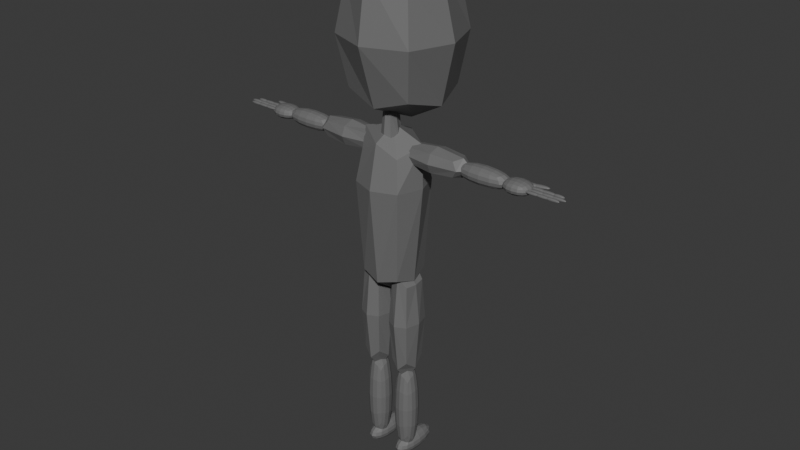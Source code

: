 # Source: Emil_Beck.blend  (saved by Blender 4.2.66; exported with 4.5.12 LTS)
import bpy
from mathutils import Matrix  # noqa: F401  (used for matrix-valued properties, if any)

bpy.ops.wm.read_factory_settings(use_empty=True)
scene = bpy.context.scene
scene.name = 'Scene'

# ---- collections
col_collection = bpy.data.collections.new('Collection'); scene.collection.children.link(col_collection)

# ---- materials (node trees are filled in below, after node groups)
mat_material = bpy.data.materials.new('Material')
mat_material.alpha_threshold = 0.0
mat_material.use_transparent_shadow = False
mat_material.roughness = 0.5
mat_material.line_color = (0.0, 0.0, 0.0, 1.0)

# ---- material node trees
mat_material.use_nodes = True; mat_material.node_tree.nodes.clear()
_N = mat_material.node_tree.nodes; _L = mat_material.node_tree.links
n0 = _N.new('ShaderNodeOutputMaterial'); n0.name = 'Material Output'; n0.location = (300, 300)
n1 = _N.new('ShaderNodeBsdfPrincipled'); n1.name = 'Principled BSDF'; n1.location = (10, 300)
n1.inputs[0].default_value = (0.1642, 0.1642, 0.1642, 1.0)
n1.inputs[3].default_value = 1.45
_L.new(n1.outputs[0], n0.inputs[0])
n0.is_active_output = True

# ---- world
world_world = bpy.data.worlds.new('World'); scene.world = world_world
world_world.use_nodes = True; world_world.node_tree.nodes.clear()
_N = world_world.node_tree.nodes; _L = world_world.node_tree.links
n0 = _N.new('ShaderNodeOutputWorld'); n0.name = 'World Output'; n0.location = (300, 300)
n1 = _N.new('ShaderNodeBackground'); n1.name = 'Background'; n1.location = (10, 300)
n1.inputs[0].default_value = (0.05088, 0.05088, 0.05088, 1.0)
_L.new(n1.outputs[0], n0.inputs[0])
n0.is_active_output = True
world_world.color = (0.05088, 0.05088, 0.05088)
world_world.sun_shadow_jitter_overblur = 0.0

# ---- meshes
me_cube = bpy.data.meshes.new('Cube')
me_cube.from_pydata([(-0.2707, -0.2726, -0.3981), (-0.2707, -0.2794, 0.3981), (-0.2707, 0.2863, -0.3981), (-0.2707, 0.2794, 0.3981), (0.2707, -0.2726, -0.3981), (0.2707, -0.2794, 0.3981), (0.2707, 0.2863, -0.3981), (0.2707, 0.2794, 0.3981), (-0.33, 0.02531, -0.4853), (-0.33, -0.3407, 0.0), (-0.33, 1.397e-09, 0.4853), (-0.33, 0.3407, 9.313e-10), (3.26e-09, 0.3638, -0.4853), (-4.657e-10, 0.3407, 0.4853), (0.33, 0.3407, 9.313e-10), (0.33, 0.02531, -0.4853), (0.33, -6.519e-09, 0.4853), (0.33, -0.3407, 9.313e-10), (-1.397e-09, -0.3175, -0.4853), (-1.397e-09, -0.3919, 0.4853), (-0.4545, 6.519e-09, 7.451e-09), (-9.779e-09, 0.4035, 7.451e-09), (0.4545, 9.313e-10, 7.451e-09), (9.779e-09, -0.4692, 7.451e-09), (-2.328e-09, 0.09861, -0.6684), (-8.848e-09, 9.313e-10, 0.5647)], [], [(0, 9, 20, 8), (9, 1, 10, 20), (20, 10, 3, 11), (8, 20, 11, 2), (2, 11, 21, 12), (11, 3, 13, 21), (21, 13, 7, 14), (12, 21, 14, 6), (6, 14, 22, 15), (14, 7, 16, 22), (22, 16, 5, 17), (15, 22, 17, 4), (4, 17, 23, 18), (17, 5, 19, 23), (23, 19, 1, 9), (18, 23, 9, 0), (2, 12, 24, 8), (12, 6, 15, 24), (24, 15, 4, 18), (8, 24, 18, 0), (7, 13, 25, 16), (13, 3, 10, 25), (25, 10, 1, 19), (16, 25, 19, 5)])
_uv = me_cube.uv_layers.new(name='UVMap')
_uv.uv.foreach_set('vector', [0.375, 0.0, 0.5, 0.0, 0.5, 0.125, 0.375, 0.125, 0.5, 0.0, 0.625, 0.0, 0.625, 0.125, 0.5, 0.125, 0.5, 0.125, 0.625, 0.125, 0.625, 0.25, 0.5, 0.25, 0.375, 0.125, 0.5, 0.125, 0.5, 0.25, 0.375, 0.25, 0.375, 0.25, 0.5, 0.25, 0.5, 0.375, 0.375, 0.375, 0.5, 0.25, 0.625, 0.25, 0.625, 0.375, 0.5, 0.375, 0.5, 0.375, 0.625, 0.375, 0.625, 0.5, 0.5, 0.5, 0.375, 0.375, 0.5, 0.375, 0.5, 0.5, 0.375, 0.5, 0.375, 0.5, 0.5, 0.5, 0.5, 0.625, 0.375, 0.625, 0.5, 0.5, 0.625, 0.5, 0.625, 0.625, 0.5, 0.625, 0.5, 0.625, 0.625, 0.625, 0.625, 0.75, 0.5, 0.75, 0.375, 0.625, 0.5, 0.625, 0.5, 0.75, 0.375, 0.75, 0.375, 0.75, 0.5, 0.75, 0.5, 0.875, 0.375, 0.875, 0.5, 0.75, 0.625, 0.75, 0.625, 0.875, 0.5, 0.875, 0.5, 0.875, 0.625, 0.875, 0.625, 1.0, 0.5, 1.0, 0.375, 0.875, 0.5, 0.875, 0.5, 1.0, 0.375, 1.0, 0.125, 0.5, 0.25, 0.5, 0.25, 0.625, 0.125, 0.625, 0.25, 0.5, 0.375, 0.5, 0.375, 0.625, 0.25, 0.625, 0.25, 0.625, 0.375, 0.625, 0.375, 0.75, 0.25, 0.75, 0.125, 0.625, 0.25, 0.625, 0.25, 0.75, 0.125, 0.75, 0.625, 0.5, 0.75, 0.5, 0.75, 0.625, 0.625, 0.625, 0.75, 0.5, 0.875, 0.5, 0.875, 0.625, 0.75, 0.625, 0.75, 0.625, 0.875, 0.625, 0.875, 0.75, 0.75, 0.75, 0.625, 0.625, 0.75, 0.625, 0.75, 0.75, 0.625, 0.75])
me_cube.materials.append(mat_material)
me_cube.update()
me_cube_005 = bpy.data.meshes.new('Cube.005')
me_cube_005.from_pydata([(0.1611, -0.1618, -0.4251), (0.1611, -0.1618, 0.4573), (0.1611, 0.1618, -0.4251), (0.1453, 0.1618, 0.4573), (-0.1611, -0.1618, -0.4251), (-0.1611, -0.1618, 0.4573), (-0.1611, 0.1618, -0.4251), (-0.1453, 0.1618, 0.4573), (0.1965, -1.164e-09, -0.4663), (0.1965, -0.1973, 0.2341), (0.266, -1.397e-09, 0.5411), (0.1965, 0.1973, 0.2341), (5.355e-09, 0.1973, -0.5089), (6.985e-10, 0.1973, 0.5411), (-0.1965, 0.1973, 0.2341), (-0.1965, 3.027e-09, -0.5089), (-0.266, 3.027e-09, 0.5572), (-0.1965, -0.1973, 0.2341), (-6.286e-09, -0.1973, -0.4663), (-4.657e-10, -0.1973, 0.5411), (0.2706, -6.752e-09, 0.2341), (-1.164e-09, 0.2717, 0.2341), (-0.2706, -6.985e-10, 0.2341), (1.164e-09, -0.2717, 0.2341), (-4.657e-10, 3.027e-09, -0.5877), (4.657e-10, 4.889e-09, 0.628)], [], [(0, 8, 20, 9), (9, 20, 10, 1), (20, 11, 3, 10), (8, 2, 11, 20), (2, 12, 21, 11), (11, 21, 13, 3), (21, 14, 7, 13), (12, 6, 14, 21), (6, 15, 22, 14), (14, 22, 16, 7), (22, 17, 5, 16), (15, 4, 17, 22), (4, 18, 23, 17), (17, 23, 19, 5), (23, 9, 1, 19), (18, 0, 9, 23), (2, 8, 24, 12), (12, 24, 15, 6), (24, 18, 4, 15), (8, 0, 18, 24), (7, 16, 25, 13), (13, 25, 10, 3), (25, 19, 1, 10), (16, 5, 19, 25)])
_uv = me_cube_005.uv_layers.new(name='UVMap')
_uv.uv.foreach_set('vector', [0.375, 0.0, 0.375, 0.125, 0.5, 0.125, 0.5, 0.0, 0.5, 0.0, 0.5, 0.125, 0.625, 0.125, 0.625, 0.0, 0.5, 0.125, 0.5, 0.25, 0.625, 0.25, 0.625, 0.125, 0.375, 0.125, 0.375, 0.25, 0.5, 0.25, 0.5, 0.125, 0.375, 0.25, 0.375, 0.375, 0.5, 0.375, 0.5, 0.25, 0.5, 0.25, 0.5, 0.375, 0.625, 0.375, 0.625, 0.25, 0.5, 0.375, 0.5, 0.5, 0.625, 0.5, 0.625, 0.375, 0.375, 0.375, 0.375, 0.5, 0.5, 0.5, 0.5, 0.375, 0.375, 0.5, 0.375, 0.625, 0.5, 0.625, 0.5, 0.5, 0.5, 0.5, 0.5, 0.625, 0.625, 0.625, 0.625, 0.5, 0.5, 0.625, 0.5, 0.75, 0.625, 0.75, 0.625, 0.625, 0.375, 0.625, 0.375, 0.75, 0.5, 0.75, 0.5, 0.625, 0.375, 0.75, 0.375, 0.875, 0.5, 0.875, 0.5, 0.75, 0.5, 0.75, 0.5, 0.875, 0.625, 0.875, 0.625, 0.75, 0.5, 0.875, 0.5, 1.0, 0.625, 1.0, 0.625, 0.875, 0.375, 0.875, 0.375, 1.0, 0.5, 1.0, 0.5, 0.875, 0.125, 0.5, 0.125, 0.625, 0.25, 0.625, 0.25, 0.5, 0.25, 0.5, 0.25, 0.625, 0.375, 0.625, 0.375, 0.5, 0.25, 0.625, 0.25, 0.75, 0.375, 0.75, 0.375, 0.625, 0.125, 0.625, 0.125, 0.75, 0.25, 0.75, 0.25, 0.625, 0.625, 0.5, 0.625, 0.625, 0.75, 0.625, 0.75, 0.5, 0.75, 0.5, 0.75, 0.625, 0.875, 0.625, 0.875, 0.5, 0.75, 0.625, 0.75, 0.75, 0.875, 0.75, 0.875, 0.625, 0.625, 0.625, 0.625, 0.75, 0.75, 0.75, 0.75, 0.625])
me_cube_005.materials.append(mat_material)
me_cube_005.update()
me_cube_006 = bpy.data.meshes.new('Cube.006')
me_cube_006.from_pydata([(-0.5843, -0.07073, -0.05966), (-0.5843, -0.07073, 0.05982), (-0.5843, 0.07073, -0.05966), (-0.5843, 0.07073, 0.05982), (-0.215, -0.07073, -0.05966), (-0.215, -0.07073, 0.05982), (-0.215, 0.07073, -0.05966), (-0.215, 0.07073, 0.05982), (-0.6247, -2.344e-10, -0.07275), (-0.6247, -0.08623, 8.078e-05), (-0.6247, -9.403e-11, 0.07292), (-0.6247, 0.08623, 8.078e-05), (-0.3996, 0.08623, -0.07275), (-0.3996, 0.08623, 0.07292), (-0.1823, 0.08623, 8.078e-05), (-0.1872, -5.152e-10, -0.07275), (-0.1872, -5.152e-10, 0.07292), (-0.1823, -0.08623, 8.078e-05), (-0.3996, -0.08623, -0.07275), (-0.3996, -0.08623, 0.07292), (-0.7096, -7.959e-10, 8.078e-05), (-0.3996, 0.1188, 8.078e-05), (-0.1822, 1.169e-09, 8.078e-05), (-0.3996, -0.1188, 8.078e-05), (-0.3996, 1.731e-09, -0.1002), (-0.3996, 3.416e-09, 0.1004)], [], [(0, 9, 20, 8), (9, 1, 10, 20), (20, 10, 3, 11), (8, 20, 11, 2), (2, 11, 21, 12), (11, 3, 13, 21), (21, 13, 7, 14), (12, 21, 14, 6), (6, 14, 22, 15), (14, 7, 16, 22), (22, 16, 5, 17), (15, 22, 17, 4), (4, 17, 23, 18), (17, 5, 19, 23), (23, 19, 1, 9), (18, 23, 9, 0), (2, 12, 24, 8), (12, 6, 15, 24), (24, 15, 4, 18), (8, 24, 18, 0), (7, 13, 25, 16), (13, 3, 10, 25), (25, 10, 1, 19), (16, 25, 19, 5)])
_uv = me_cube_006.uv_layers.new(name='UVMap')
_uv.uv.foreach_set('vector', [0.375, 0.0, 0.5, 0.0, 0.5, 0.125, 0.375, 0.125, 0.5, 0.0, 0.625, 0.0, 0.625, 0.125, 0.5, 0.125, 0.5, 0.125, 0.625, 0.125, 0.625, 0.25, 0.5, 0.25, 0.375, 0.125, 0.5, 0.125, 0.5, 0.25, 0.375, 0.25, 0.375, 0.25, 0.5, 0.25, 0.5, 0.375, 0.375, 0.375, 0.5, 0.25, 0.625, 0.25, 0.625, 0.375, 0.5, 0.375, 0.5, 0.375, 0.625, 0.375, 0.625, 0.5, 0.5, 0.5, 0.375, 0.375, 0.5, 0.375, 0.5, 0.5, 0.375, 0.5, 0.375, 0.5, 0.5, 0.5, 0.5, 0.625, 0.375, 0.625, 0.5, 0.5, 0.625, 0.5, 0.625, 0.625, 0.5, 0.625, 0.5, 0.625, 0.625, 0.625, 0.625, 0.75, 0.5, 0.75, 0.375, 0.625, 0.5, 0.625, 0.5, 0.75, 0.375, 0.75, 0.375, 0.75, 0.5, 0.75, 0.5, 0.875, 0.375, 0.875, 0.5, 0.75, 0.625, 0.75, 0.625, 0.875, 0.5, 0.875, 0.5, 0.875, 0.625, 0.875, 0.625, 1.0, 0.5, 1.0, 0.375, 0.875, 0.5, 0.875, 0.5, 1.0, 0.375, 1.0, 0.125, 0.5, 0.25, 0.5, 0.25, 0.625, 0.125, 0.625, 0.25, 0.5, 0.375, 0.5, 0.375, 0.625, 0.25, 0.625, 0.25, 0.625, 0.375, 0.625, 0.375, 0.75, 0.25, 0.75, 0.125, 0.625, 0.25, 0.625, 0.25, 0.75, 0.125, 0.75, 0.625, 0.5, 0.75, 0.5, 0.75, 0.625, 0.625, 0.625, 0.75, 0.5, 0.875, 0.5, 0.875, 0.625, 0.75, 0.625, 0.75, 0.625, 0.875, 0.625, 0.875, 0.75, 0.75, 0.75, 0.625, 0.625, 0.75, 0.625, 0.75, 0.75, 0.625, 0.75])
me_cube_006.materials.append(mat_material)
me_cube_006.update()
me_cube_007 = bpy.data.meshes.new('Cube.007')
me_cube_007.from_pydata([(-1.069, -0.09693, -0.08675), (-1.069, -0.09693, 0.07844), (-1.069, 0.09693, -0.08675), (-1.069, 0.09693, 0.07844), (-0.5393, -0.09693, -0.08675), (-0.5393, -0.09693, 0.07844), (-0.5393, 0.09693, -0.08675), (-0.5393, 0.09693, 0.07844)], [], [(0, 1, 3, 2), (2, 3, 7, 6), (6, 7, 5, 4), (4, 5, 1, 0), (2, 6, 4, 0), (7, 3, 1, 5)])
_uv = me_cube_007.uv_layers.new(name='UVMap')
_uv.uv.foreach_set('vector', [0.375, 0.0, 0.625, 0.0, 0.625, 0.25, 0.375, 0.25, 0.375, 0.25, 0.625, 0.25, 0.625, 0.5, 0.375, 0.5, 0.375, 0.5, 0.625, 0.5, 0.625, 0.75, 0.375, 0.75, 0.375, 0.75, 0.625, 0.75, 0.625, 1.0, 0.375, 1.0, 0.125, 0.5, 0.375, 0.5, 0.375, 0.75, 0.125, 0.75, 0.625, 0.5, 0.875, 0.5, 0.875, 0.75, 0.625, 0.75])
me_cube_007.materials.append(mat_material)
me_cube_007.update()
me_cube_008 = bpy.data.meshes.new('Cube.008')
me_cube_008.from_pydata([(-0.2092, -0.09386, 0.05195), (-0.06649, -0.09386, 0.05446), (-0.2092, 0.09386, 0.05195), (-0.06649, 0.09386, 0.05446), (-0.2092, -0.09386, -0.6263), (-0.06649, -0.09386, -0.6263), (-0.2092, 0.09386, -0.6263), (-0.06649, 0.09386, -0.6263), (-0.2249, -3.376e-09, 0.04783), (-0.1379, -0.1144, 0.1291), (-0.05085, -2.561e-09, 0.1291), (-0.1379, 0.1144, 0.1291), (-0.2249, 0.1144, -0.2859), (-0.05085, 0.1144, -0.2859), (-0.1379, 0.1144, -0.7009), (-0.2249, 9.313e-10, -0.7009), (-0.05085, 9.313e-10, -0.7009), (-0.1379, -0.1144, -0.7009), (-0.2249, -0.1144, -0.2859), (-0.05085, -0.1144, -0.2859), (-0.1379, -1.979e-09, 0.1511), (-0.1379, 0.1576, -0.2859), (-0.1379, -9.313e-10, -0.8574), (-0.1379, -0.1576, -0.2859), (-0.2577, 0.0, -0.2859), (-0.01803, 2.91e-09, -0.2859)], [], [(0, 9, 20, 8), (9, 1, 10, 20), (20, 10, 3, 11), (8, 20, 11, 2), (2, 11, 21, 12), (11, 3, 13, 21), (21, 13, 7, 14), (12, 21, 14, 6), (6, 14, 22, 15), (14, 7, 16, 22), (22, 16, 5, 17), (15, 22, 17, 4), (4, 17, 23, 18), (17, 5, 19, 23), (23, 19, 1, 9), (18, 23, 9, 0), (2, 12, 24, 8), (12, 6, 15, 24), (24, 15, 4, 18), (8, 24, 18, 0), (7, 13, 25, 16), (13, 3, 10, 25), (25, 10, 1, 19), (16, 25, 19, 5)])
_uv = me_cube_008.uv_layers.new(name='UVMap')
_uv.uv.foreach_set('vector', [0.375, 0.0, 0.5, 0.0, 0.5, 0.125, 0.375, 0.125, 0.5, 0.0, 0.625, 0.0, 0.625, 0.125, 0.5, 0.125, 0.5, 0.125, 0.625, 0.125, 0.625, 0.25, 0.5, 0.25, 0.375, 0.125, 0.5, 0.125, 0.5, 0.25, 0.375, 0.25, 0.375, 0.25, 0.5, 0.25, 0.5, 0.375, 0.375, 0.375, 0.5, 0.25, 0.625, 0.25, 0.625, 0.375, 0.5, 0.375, 0.5, 0.375, 0.625, 0.375, 0.625, 0.5, 0.5, 0.5, 0.375, 0.375, 0.5, 0.375, 0.5, 0.5, 0.375, 0.5, 0.375, 0.5, 0.5, 0.5, 0.5, 0.625, 0.375, 0.625, 0.5, 0.5, 0.625, 0.5, 0.625, 0.625, 0.5, 0.625, 0.5, 0.625, 0.625, 0.625, 0.625, 0.75, 0.5, 0.75, 0.375, 0.625, 0.5, 0.625, 0.5, 0.75, 0.375, 0.75, 0.375, 0.75, 0.5, 0.75, 0.5, 0.875, 0.375, 0.875, 0.5, 0.75, 0.625, 0.75, 0.625, 0.875, 0.5, 0.875, 0.5, 0.875, 0.625, 0.875, 0.625, 1.0, 0.5, 1.0, 0.375, 0.875, 0.5, 0.875, 0.5, 1.0, 0.375, 1.0, 0.125, 0.5, 0.25, 0.5, 0.25, 0.625, 0.125, 0.625, 0.25, 0.5, 0.375, 0.5, 0.375, 0.625, 0.25, 0.625, 0.25, 0.625, 0.375, 0.625, 0.375, 0.75, 0.25, 0.75, 0.125, 0.625, 0.25, 0.625, 0.25, 0.75, 0.125, 0.75, 0.625, 0.5, 0.75, 0.5, 0.75, 0.625, 0.625, 0.625, 0.75, 0.5, 0.875, 0.5, 0.875, 0.625, 0.75, 0.625, 0.75, 0.625, 0.875, 0.625, 0.875, 0.75, 0.75, 0.75, 0.625, 0.625, 0.75, 0.625, 0.75, 0.75, 0.625, 0.75])
me_cube_008.materials.append(mat_material)
me_cube_008.update()
me_cube_009 = bpy.data.meshes.new('Cube.009')
me_cube_009.from_pydata([(-0.2496, -0.1168, 0.154), (-0.02609, -0.1168, 0.154), (-0.2496, 0.1168, 0.154), (-0.02609, 0.1168, 0.154), (-0.2496, -0.1168, -0.8735), (-0.02609, -0.1168, -0.8735), (-0.2496, 0.1168, -0.8735), (-0.02609, 0.1168, -0.8735)], [], [(0, 1, 3, 2), (2, 3, 7, 6), (6, 7, 5, 4), (4, 5, 1, 0), (2, 6, 4, 0), (7, 3, 1, 5)])
_uv = me_cube_009.uv_layers.new(name='UVMap')
_uv.uv.foreach_set('vector', [0.375, 0.0, 0.625, 0.0, 0.625, 0.25, 0.375, 0.25, 0.375, 0.25, 0.625, 0.25, 0.625, 0.5, 0.375, 0.5, 0.375, 0.5, 0.625, 0.5, 0.625, 0.75, 0.375, 0.75, 0.375, 0.75, 0.625, 0.75, 0.625, 1.0, 0.375, 1.0, 0.125, 0.5, 0.375, 0.5, 0.375, 0.75, 0.125, 0.75, 0.625, 0.5, 0.875, 0.5, 0.875, 0.75, 0.625, 0.75])
me_cube_009.materials.append(mat_material)
me_cube_009.update()
me_cube_010 = bpy.data.meshes.new('Cube.010')
me_cube_010.from_pydata([(-0.2304, -0.1559, -0.2323), (-0.04536, -0.1559, -0.2323), (-0.2304, -0.1559, -0.04528), (-0.04536, -0.1559, -0.04528), (-0.2304, 0.3237, -0.2323), (-0.04536, 0.3237, -0.2323), (-0.2304, 0.3237, -0.04528), (-0.04536, 0.3237, -0.04528)], [], [(0, 1, 3, 2), (2, 3, 7, 6), (6, 7, 5, 4), (4, 5, 1, 0), (2, 6, 4, 0), (7, 3, 1, 5)])
_uv = me_cube_010.uv_layers.new(name='UVMap')
_uv.uv.foreach_set('vector', [0.375, 0.0, 0.625, 0.0, 0.625, 0.25, 0.375, 0.25, 0.375, 0.25, 0.625, 0.25, 0.625, 0.5, 0.375, 0.5, 0.375, 0.5, 0.625, 0.5, 0.625, 0.75, 0.375, 0.75, 0.375, 0.75, 0.625, 0.75, 0.625, 1.0, 0.375, 1.0, 0.125, 0.5, 0.375, 0.5, 0.375, 0.75, 0.125, 0.75, 0.625, 0.5, 0.875, 0.5, 0.875, 0.75, 0.625, 0.75])
me_cube_010.materials.append(mat_material)
me_cube_010.update()
me_cube_011 = bpy.data.meshes.new('Cube.011')
me_cube_011.from_pydata([(-0.03337, -0.0442, -0.1149), (-0.03337, -0.0442, 0.1149), (-0.03337, 0.0442, -0.1149), (-0.03337, 0.0442, 0.1149), (0.03337, -0.0442, -0.1149), (0.03337, -0.0442, 0.1149), (0.03337, 0.0442, -0.1149), (0.03337, 0.0442, 0.1149), (-0.04068, -5.821e-11, -0.1345), (-0.04697, -0.05389, 1.173e-07), (-0.04068, 4.657e-10, 0.1345), (-0.04697, 0.05389, 1.159e-07), (-5.821e-11, 0.05389, -0.1369), (1.746e-10, 0.05389, 0.1369), (0.04697, 0.05389, 1.159e-07), (0.04068, 0.0, -0.1345), (0.04068, -4.657e-10, 0.1345), (0.04697, -0.05389, 1.159e-07), (2.91e-10, -0.05389, -0.1369), (-4.075e-10, -0.05389, 0.1369), (-0.07195, -5.821e-11, 1.213e-07), (4.252e-10, 0.07422, 1.213e-07), (0.07195, 4.657e-10, 1.213e-07), (-4.252e-10, -0.07422, 1.213e-07), (-2.328e-10, 9.313e-10, -0.1541), (2.328e-10, 5.239e-10, 0.1541)], [], [(0, 9, 20, 8), (9, 1, 10, 20), (20, 10, 3, 11), (8, 20, 11, 2), (2, 11, 21, 12), (11, 3, 13, 21), (21, 13, 7, 14), (12, 21, 14, 6), (6, 14, 22, 15), (14, 7, 16, 22), (22, 16, 5, 17), (15, 22, 17, 4), (4, 17, 23, 18), (17, 5, 19, 23), (23, 19, 1, 9), (18, 23, 9, 0), (2, 12, 24, 8), (12, 6, 15, 24), (24, 15, 4, 18), (8, 24, 18, 0), (7, 13, 25, 16), (13, 3, 10, 25), (25, 10, 1, 19), (16, 25, 19, 5)])
_uv = me_cube_011.uv_layers.new(name='UVMap')
_uv.uv.foreach_set('vector', [0.375, 0.0, 0.5, 0.0, 0.5, 0.125, 0.375, 0.125, 0.5, 0.0, 0.625, 0.0, 0.625, 0.125, 0.5, 0.125, 0.5, 0.125, 0.625, 0.125, 0.625, 0.25, 0.5, 0.25, 0.375, 0.125, 0.5, 0.125, 0.5, 0.25, 0.375, 0.25, 0.375, 0.25, 0.5, 0.25, 0.5, 0.375, 0.375, 0.375, 0.5, 0.25, 0.625, 0.25, 0.625, 0.375, 0.5, 0.375, 0.5, 0.375, 0.625, 0.375, 0.625, 0.5, 0.5, 0.5, 0.375, 0.375, 0.5, 0.375, 0.5, 0.5, 0.375, 0.5, 0.375, 0.5, 0.5, 0.5, 0.5, 0.625, 0.375, 0.625, 0.5, 0.5, 0.625, 0.5, 0.625, 0.625, 0.5, 0.625, 0.5, 0.625, 0.625, 0.625, 0.625, 0.75, 0.5, 0.75, 0.375, 0.625, 0.5, 0.625, 0.5, 0.75, 0.375, 0.75, 0.375, 0.75, 0.5, 0.75, 0.5, 0.875, 0.375, 0.875, 0.5, 0.75, 0.625, 0.75, 0.625, 0.875, 0.5, 0.875, 0.5, 0.875, 0.625, 0.875, 0.625, 1.0, 0.5, 1.0, 0.375, 0.875, 0.5, 0.875, 0.5, 1.0, 0.375, 1.0, 0.125, 0.5, 0.25, 0.5, 0.25, 0.625, 0.125, 0.625, 0.25, 0.5, 0.375, 0.5, 0.375, 0.625, 0.25, 0.625, 0.25, 0.625, 0.375, 0.625, 0.375, 0.75, 0.25, 0.75, 0.125, 0.625, 0.25, 0.625, 0.25, 0.75, 0.125, 0.75, 0.625, 0.5, 0.75, 0.5, 0.75, 0.625, 0.625, 0.625, 0.75, 0.5, 0.875, 0.5, 0.875, 0.625, 0.75, 0.625, 0.75, 0.625, 0.875, 0.625, 0.875, 0.75, 0.75, 0.75, 0.625, 0.625, 0.75, 0.625, 0.75, 0.75, 0.625, 0.75])
me_cube_011.materials.append(mat_material)
me_cube_011.update()
me_cube_012 = bpy.data.meshes.new('Cube.012')
me_cube_012.from_pydata([(-1.214, -0.1068, -0.06713), (-1.214, -0.1068, 0.05883), (-1.214, 0.1068, -0.06713), (-1.214, 0.1068, 0.05883), (-0.9444, -0.1068, -0.06713), (-0.9444, -0.1068, 0.05883), (-0.9444, 0.1068, -0.06713), (-0.9444, 0.1068, 0.05883)], [], [(0, 1, 3, 2), (2, 3, 7, 6), (6, 7, 5, 4), (4, 5, 1, 0), (2, 6, 4, 0), (7, 3, 1, 5)])
_uv = me_cube_012.uv_layers.new(name='UVMap')
_uv.uv.foreach_set('vector', [0.375, 0.0, 0.625, 0.0, 0.625, 0.25, 0.375, 0.25, 0.375, 0.25, 0.625, 0.25, 0.625, 0.5, 0.375, 0.5, 0.375, 0.5, 0.625, 0.5, 0.625, 0.75, 0.375, 0.75, 0.375, 0.75, 0.625, 0.75, 0.625, 1.0, 0.375, 1.0, 0.125, 0.5, 0.375, 0.5, 0.375, 0.75, 0.125, 0.75, 0.625, 0.5, 0.875, 0.5, 0.875, 0.75, 0.625, 0.75])
me_cube_012.materials.append(mat_material)
me_cube_012.update()
me_cube_013 = bpy.data.meshes.new('Cube.013')
me_cube_013.from_pydata([(-1.318, 0.01454, -0.01856), (-1.318, 0.01454, 0.01025), (-1.165, 0.02112, -0.01856), (-1.165, 0.02112, 0.01025), (-1.308, -0.02356, -0.01856), (-1.308, -0.02356, 0.01025), (-1.155, -0.02621, -0.01856), (-1.155, -0.02621, 0.01025)], [], [(0, 1, 3, 2), (2, 3, 7, 6), (6, 7, 5, 4), (4, 5, 1, 0), (2, 6, 4, 0), (7, 3, 1, 5)])
_uv = me_cube_013.uv_layers.new(name='UVMap')
_uv.uv.foreach_set('vector', [0.375, 0.0, 0.625, 0.0, 0.625, 0.25, 0.375, 0.25, 0.375, 0.25, 0.625, 0.25, 0.625, 0.5, 0.375, 0.5, 0.375, 0.5, 0.625, 0.5, 0.625, 0.75, 0.375, 0.75, 0.375, 0.75, 0.625, 0.75, 0.625, 1.0, 0.375, 1.0, 0.125, 0.5, 0.375, 0.5, 0.375, 0.75, 0.125, 0.75, 0.625, 0.5, 0.875, 0.5, 0.875, 0.75, 0.625, 0.75])
me_cube_013.materials.append(mat_material)
me_cube_013.update()
me_cube_014 = bpy.data.meshes.new('Cube.014')
me_cube_014.from_pydata([(-1.402, 0.01152, -0.01856), (-1.402, 0.01152, 0.01025), (-1.249, 0.01906, -0.01856), (-1.249, 0.01906, 0.01025), (-1.392, -0.02052, -0.01856), (-1.392, -0.02052, 0.01025), (-1.239, -0.02449, -0.01856), (-1.239, -0.02449, 0.01025)], [], [(0, 1, 3, 2), (2, 3, 7, 6), (6, 7, 5, 4), (4, 5, 1, 0), (2, 6, 4, 0), (7, 3, 1, 5)])
_uv = me_cube_014.uv_layers.new(name='UVMap')
_uv.uv.foreach_set('vector', [0.375, 0.0, 0.625, 0.0, 0.625, 0.25, 0.375, 0.25, 0.375, 0.25, 0.625, 0.25, 0.625, 0.5, 0.375, 0.5, 0.375, 0.5, 0.625, 0.5, 0.625, 0.75, 0.375, 0.75, 0.375, 0.75, 0.625, 0.75, 0.625, 1.0, 0.375, 1.0, 0.125, 0.5, 0.375, 0.5, 0.375, 0.75, 0.125, 0.75, 0.625, 0.5, 0.875, 0.5, 0.875, 0.75, 0.625, 0.75])
me_cube_014.materials.append(mat_material)
me_cube_014.update()
me_cube_015 = bpy.data.meshes.new('Cube.015')
me_cube_015.from_pydata([(-1.305, 0.05287, -0.01856), (-1.305, 0.05287, 0.01025), (-1.145, 0.05529, -0.01856), (-1.144, 0.05529, 0.01025), (-1.295, 0.01338, -0.01856), (-1.295, 0.01338, 0.01025), (-1.135, 0.01446, -0.01856), (-1.135, 0.01446, 0.01025)], [], [(0, 1, 3, 2), (2, 3, 7, 6), (6, 7, 5, 4), (4, 5, 1, 0), (2, 6, 4, 0), (7, 3, 1, 5)])
_uv = me_cube_015.uv_layers.new(name='UVMap')
_uv.uv.foreach_set('vector', [0.375, 0.0, 0.625, 0.0, 0.625, 0.25, 0.375, 0.25, 0.375, 0.25, 0.625, 0.25, 0.625, 0.5, 0.375, 0.5, 0.375, 0.5, 0.625, 0.5, 0.625, 0.75, 0.375, 0.75, 0.375, 0.75, 0.625, 0.75, 0.625, 1.0, 0.375, 1.0, 0.125, 0.5, 0.375, 0.5, 0.375, 0.75, 0.125, 0.75, 0.625, 0.5, 0.875, 0.5, 0.875, 0.75, 0.625, 0.75])
me_cube_015.materials.append(mat_material)
me_cube_015.update()
me_cube_016 = bpy.data.meshes.new('Cube.016')
me_cube_016.from_pydata([(-1.381, 0.04882, -0.01856), (-1.381, 0.04882, 0.01025), (-1.221, 0.05529, -0.01856), (-1.221, 0.05529, 0.01025), (-1.371, 0.01739, -0.01856), (-1.371, 0.01739, 0.01025), (-1.211, 0.01446, -0.01856), (-1.211, 0.01446, 0.01025)], [], [(0, 1, 3, 2), (2, 3, 7, 6), (6, 7, 5, 4), (4, 5, 1, 0), (2, 6, 4, 0), (7, 3, 1, 5)])
_uv = me_cube_016.uv_layers.new(name='UVMap')
_uv.uv.foreach_set('vector', [0.375, 0.0, 0.625, 0.0, 0.625, 0.25, 0.375, 0.25, 0.375, 0.25, 0.625, 0.25, 0.625, 0.5, 0.375, 0.5, 0.375, 0.5, 0.625, 0.5, 0.625, 0.75, 0.375, 0.75, 0.375, 0.75, 0.625, 0.75, 0.625, 1.0, 0.375, 1.0, 0.125, 0.5, 0.375, 0.5, 0.375, 0.75, 0.125, 0.75, 0.625, 0.5, 0.875, 0.5, 0.875, 0.75, 0.625, 0.75])
me_cube_016.materials.append(mat_material)
me_cube_016.update()
me_cube_017 = bpy.data.meshes.new('Cube.017')
me_cube_017.from_pydata([(-1.296, 0.05967, -0.01856), (-1.296, 0.05967, 0.01025), (-1.152, 0.06325, -0.01856), (-1.152, 0.06325, 0.01025), (-1.287, 0.02457, -0.01856), (-1.287, 0.02457, 0.01025), (-1.141, 0.02423, -0.01856), (-1.141, 0.02423, 0.01025)], [], [(0, 1, 3, 2), (2, 3, 7, 6), (6, 7, 5, 4), (4, 5, 1, 0), (2, 6, 4, 0), (7, 3, 1, 5)])
_uv = me_cube_017.uv_layers.new(name='UVMap')
_uv.uv.foreach_set('vector', [0.375, 0.0, 0.625, 0.0, 0.625, 0.25, 0.375, 0.25, 0.375, 0.25, 0.625, 0.25, 0.625, 0.5, 0.375, 0.5, 0.375, 0.5, 0.625, 0.5, 0.625, 0.75, 0.375, 0.75, 0.375, 0.75, 0.625, 0.75, 0.625, 1.0, 0.375, 1.0, 0.125, 0.5, 0.375, 0.5, 0.375, 0.75, 0.125, 0.75, 0.625, 0.5, 0.875, 0.5, 0.875, 0.75, 0.625, 0.75])
me_cube_017.materials.append(mat_material)
me_cube_017.update()
me_cube_018 = bpy.data.meshes.new('Cube.018')
me_cube_018.from_pydata([(-1.376, 0.05541, -0.01856), (-1.376, 0.05541, 0.01025), (-1.231, 0.06325, -0.01856), (-1.231, 0.06325, 0.01025), (-1.366, 0.02884, -0.01856), (-1.366, 0.02884, 0.01025), (-1.221, 0.02424, -0.01856), (-1.221, 0.02424, 0.01025)], [], [(0, 1, 3, 2), (2, 3, 7, 6), (6, 7, 5, 4), (4, 5, 1, 0), (2, 6, 4, 0), (7, 3, 1, 5)])
_uv = me_cube_018.uv_layers.new(name='UVMap')
_uv.uv.foreach_set('vector', [0.375, 0.0, 0.625, 0.0, 0.625, 0.25, 0.375, 0.25, 0.375, 0.25, 0.625, 0.25, 0.625, 0.5, 0.375, 0.5, 0.375, 0.5, 0.625, 0.5, 0.625, 0.75, 0.375, 0.75, 0.375, 0.75, 0.625, 0.75, 0.625, 1.0, 0.375, 1.0, 0.125, 0.5, 0.375, 0.5, 0.375, 0.75, 0.125, 0.75, 0.625, 0.5, 0.875, 0.5, 0.875, 0.75, 0.625, 0.75])
me_cube_018.materials.append(mat_material)
me_cube_018.update()
me_cube_021 = bpy.data.meshes.new('Cube.021')
me_cube_021.from_pydata([(-1.47, 0.0105, -0.01856), (-1.47, 0.0105, 0.01025), (-1.328, 0.01566, -0.01856), (-1.328, 0.01566, 0.01025), (-1.46, -0.01949, -0.01856), (-1.46, -0.01949, 0.01025), (-1.319, -0.02158, -0.01856), (-1.319, -0.02158, 0.01025)], [], [(0, 1, 3, 2), (2, 3, 7, 6), (6, 7, 5, 4), (4, 5, 1, 0), (2, 6, 4, 0), (7, 3, 1, 5)])
_uv = me_cube_021.uv_layers.new(name='UVMap')
_uv.uv.foreach_set('vector', [0.375, 0.0, 0.625, 0.0, 0.625, 0.25, 0.375, 0.25, 0.375, 0.25, 0.625, 0.25, 0.625, 0.5, 0.375, 0.5, 0.375, 0.5, 0.625, 0.5, 0.625, 0.75, 0.375, 0.75, 0.375, 0.75, 0.625, 0.75, 0.625, 1.0, 0.375, 1.0, 0.125, 0.5, 0.375, 0.5, 0.375, 0.75, 0.125, 0.75, 0.625, 0.5, 0.875, 0.5, 0.875, 0.75, 0.625, 0.75])
me_cube_021.materials.append(mat_material)
me_cube_021.update()
me_cube_022 = bpy.data.meshes.new('Cube.022')
me_cube_022.from_pydata([(-1.432, 0.04735, -0.01856), (-1.432, 0.04735, 0.01025), (-1.325, 0.05348, -0.01856), (-1.325, 0.05348, 0.01025), (-1.425, 0.01904, -0.01856), (-1.425, 0.01904, 0.01025), (-1.318, 0.01599, -0.01856), (-1.318, 0.01599, 0.01025)], [], [(0, 1, 3, 2), (2, 3, 7, 6), (6, 7, 5, 4), (4, 5, 1, 0), (2, 6, 4, 0), (7, 3, 1, 5)])
_uv = me_cube_022.uv_layers.new(name='UVMap')
_uv.uv.foreach_set('vector', [0.375, 0.0, 0.625, 0.0, 0.625, 0.25, 0.375, 0.25, 0.375, 0.25, 0.625, 0.25, 0.625, 0.5, 0.375, 0.5, 0.375, 0.5, 0.625, 0.5, 0.625, 0.75, 0.375, 0.75, 0.375, 0.75, 0.625, 0.75, 0.625, 1.0, 0.375, 1.0, 0.125, 0.5, 0.375, 0.5, 0.375, 0.75, 0.125, 0.75, 0.625, 0.5, 0.875, 0.5, 0.875, 0.75, 0.625, 0.75])
me_cube_022.materials.append(mat_material)
me_cube_022.update()
me_cube_023 = bpy.data.meshes.new('Cube.023')
me_cube_023.from_pydata([(-1.442, 0.05358, -0.01856), (-1.442, 0.05358, 0.01025), (-1.308, 0.06046, -0.01856), (-1.308, 0.06046, 0.01025), (-1.433, 0.0307, -0.01856), (-1.433, 0.0307, 0.01025), (-1.3, 0.0266, -0.01856), (-1.3, 0.0266, 0.01025)], [], [(0, 1, 3, 2), (2, 3, 7, 6), (6, 7, 5, 4), (4, 5, 1, 0), (2, 6, 4, 0), (7, 3, 1, 5)])
_uv = me_cube_023.uv_layers.new(name='UVMap')
_uv.uv.foreach_set('vector', [0.375, 0.0, 0.625, 0.0, 0.625, 0.25, 0.375, 0.25, 0.375, 0.25, 0.625, 0.25, 0.625, 0.5, 0.375, 0.5, 0.375, 0.5, 0.625, 0.5, 0.625, 0.75, 0.375, 0.75, 0.375, 0.75, 0.625, 0.75, 0.625, 1.0, 0.375, 1.0, 0.125, 0.5, 0.375, 0.5, 0.375, 0.75, 0.125, 0.75, 0.625, 0.5, 0.875, 0.5, 0.875, 0.75, 0.625, 0.75])
me_cube_023.materials.append(mat_material)
me_cube_023.update()
me_cube_024 = bpy.data.meshes.new('Cube.024')
me_cube_024.from_pydata([(-1.203, 0.05951, -0.01856), (-1.203, 0.05951, 0.01025), (-1.046, 0.03302, -0.01856), (-1.046, 0.03302, 0.01025), (-1.215, 0.01047, -0.01856), (-1.215, 0.01047, 0.01025), (-1.061, -0.01763, -0.01856), (-1.06, -0.01763, 0.01025)], [], [(0, 1, 3, 2), (2, 3, 7, 6), (6, 7, 5, 4), (4, 5, 1, 0), (2, 6, 4, 0), (7, 3, 1, 5)])
_uv = me_cube_024.uv_layers.new(name='UVMap')
_uv.uv.foreach_set('vector', [0.375, 0.0, 0.625, 0.0, 0.625, 0.25, 0.375, 0.25, 0.375, 0.25, 0.625, 0.25, 0.625, 0.5, 0.375, 0.5, 0.375, 0.5, 0.625, 0.5, 0.625, 0.75, 0.375, 0.75, 0.375, 0.75, 0.625, 0.75, 0.625, 1.0, 0.375, 1.0, 0.125, 0.5, 0.375, 0.5, 0.375, 0.75, 0.125, 0.75, 0.625, 0.5, 0.875, 0.5, 0.875, 0.75, 0.625, 0.75])
me_cube_024.materials.append(mat_material)
me_cube_024.update()
me_cube_025 = bpy.data.meshes.new('Cube.025')
me_cube_025.from_pydata([(-1.277, 0.06863, -0.01856), (-1.277, 0.06863, 0.01025), (-1.119, 0.04698, -0.01856), (-1.118, 0.04698, 0.01025), (-1.286, 0.02921, -0.01856), (-1.286, 0.02921, 0.01025), (-1.134, -0.003667, -0.01856), (-1.133, -0.003667, 0.01025)], [], [(0, 1, 3, 2), (2, 3, 7, 6), (6, 7, 5, 4), (4, 5, 1, 0), (2, 6, 4, 0), (7, 3, 1, 5)])
_uv = me_cube_025.uv_layers.new(name='UVMap')
_uv.uv.foreach_set('vector', [0.375, 0.0, 0.625, 0.0, 0.625, 0.25, 0.375, 0.25, 0.375, 0.25, 0.625, 0.25, 0.625, 0.5, 0.375, 0.5, 0.375, 0.5, 0.625, 0.5, 0.625, 0.75, 0.375, 0.75, 0.375, 0.75, 0.625, 0.75, 0.625, 1.0, 0.375, 1.0, 0.125, 0.5, 0.375, 0.5, 0.375, 0.75, 0.125, 0.75, 0.625, 0.5, 0.875, 0.5, 0.875, 0.75, 0.625, 0.75])
me_cube_025.materials.append(mat_material)
me_cube_025.update()

# ---- objects
ob_head = bpy.data.objects.new('Head', me_cube)
ob_torax = bpy.data.objects.new('Torax', me_cube_005)
ob_arms = bpy.data.objects.new('Arms', me_cube_006)
ob_forearms = bpy.data.objects.new('Forearms', me_cube_007)
ob_tights = bpy.data.objects.new('Tights', me_cube_008)
ob_legs = bpy.data.objects.new('Legs', me_cube_009)
ob_foots = bpy.data.objects.new('Foots', me_cube_010)
ob_neck = bpy.data.objects.new('Neck', me_cube_011)
ob_hands = bpy.data.objects.new('Hands', me_cube_012)
ob_hands_001 = bpy.data.objects.new('Hands.001', me_cube_013)
ob_hands_002 = bpy.data.objects.new('Hands.002', me_cube_014)
ob_hands_003 = bpy.data.objects.new('Hands.003', me_cube_015)
ob_hands_004 = bpy.data.objects.new('Hands.004', me_cube_016)
ob_hands_005 = bpy.data.objects.new('Hands.005', me_cube_017)
ob_hands_006 = bpy.data.objects.new('Hands.006', me_cube_018)
ob_hands_009 = bpy.data.objects.new('Hands.009', me_cube_021)
ob_hands_010 = bpy.data.objects.new('Hands.010', me_cube_022)
ob_hands_011 = bpy.data.objects.new('Hands.011', me_cube_023)
ob_hands_007 = bpy.data.objects.new('Hands.007', me_cube_024)
ob_hands_008 = bpy.data.objects.new('Hands.008', me_cube_025)

# ---- transforms, parenting, visibility, modifiers, constraints
ob_head.location = (0.0, 0.1006, 1.828)
ob_torax.location = (0.0, 0.0, 0.4702)
ob_torax.scale = (1.0, 1.0, 1.119)
ob_arms.location = (0.0, 0.0, 1.0)
_m = ob_arms.modifiers.new('Mirror', 'MIRROR')
ob_forearms.location = (0.0, 0.0, 1.0)
_m = ob_forearms.modifiers.new('Mirror', 'MIRROR')
_m = ob_forearms.modifiers.new('Subdivision', 'SUBSURF')
ob_tights.location = (-0.01094, -1.367e-07, -0.1293)
_m = ob_tights.modifiers.new('Mirror', 'MIRROR')
ob_legs.location = (-0.01094, -1.367e-07, -0.8626)
_m = ob_legs.modifiers.new('Mirror', 'MIRROR')
_m = ob_legs.modifiers.new('Subdivision', 'SUBSURF')
ob_foots.location = (-0.01094, -1.367e-07, -1.468)
_m = ob_foots.modifiers.new('Mirror', 'MIRROR')
_m = ob_foots.modifiers.new('Subdivision', 'SUBSURF')
ob_neck.location = (0.0, -0.02885, 1.089)
ob_neck.scale = (1.0, 1.145, 1.659)
ob_hands.location = (0.0, 0.0, 1.0)
_m = ob_hands.modifiers.new('Mirror', 'MIRROR')
_m = ob_hands.modifiers.new('Subdivision', 'SUBSURF')
ob_hands_001.location = (0.0, 0.0, 1.006)
_m = ob_hands_001.modifiers.new('Mirror', 'MIRROR')
_m = ob_hands_001.modifiers.new('Subdivision', 'SUBSURF')
ob_hands_002.location = (0.0, 0.0, 1.006)
_m = ob_hands_002.modifiers.new('Mirror', 'MIRROR')
_m = ob_hands_002.modifiers.new('Subdivision', 'SUBSURF')
ob_hands_003.location = (0.0, 0.0, 1.006)
_m = ob_hands_003.modifiers.new('Mirror', 'MIRROR')
_m = ob_hands_003.modifiers.new('Subdivision', 'SUBSURF')
ob_hands_004.location = (0.0, 0.0, 1.006)
_m = ob_hands_004.modifiers.new('Mirror', 'MIRROR')
_m = ob_hands_004.modifiers.new('Subdivision', 'SUBSURF')
ob_hands_005.location = (0.0, -0.08352, 1.006)
_m = ob_hands_005.modifiers.new('Mirror', 'MIRROR')
_m = ob_hands_005.modifiers.new('Subdivision', 'SUBSURF')
ob_hands_006.location = (0.0, -0.08352, 1.006)
_m = ob_hands_006.modifiers.new('Mirror', 'MIRROR')
_m = ob_hands_006.modifiers.new('Subdivision', 'SUBSURF')
ob_hands_009.location = (0.0, 0.0, 1.006)
_m = ob_hands_009.modifiers.new('Mirror', 'MIRROR')
_m = ob_hands_009.modifiers.new('Subdivision', 'SUBSURF')
ob_hands_010.location = (0.0, 0.0, 1.006)
_m = ob_hands_010.modifiers.new('Mirror', 'MIRROR')
_m = ob_hands_010.modifiers.new('Subdivision', 'SUBSURF')
ob_hands_011.location = (0.0, -0.08352, 1.006)
_m = ob_hands_011.modifiers.new('Mirror', 'MIRROR')
_m = ob_hands_011.modifiers.new('Subdivision', 'SUBSURF')
ob_hands_007.location = (0.0, 0.04967, 1.006)
_m = ob_hands_007.modifiers.new('Mirror', 'MIRROR')
_m = ob_hands_007.modifiers.new('Subdivision', 'SUBSURF')
ob_hands_008.location = (0.0, 0.04967, 1.006)
_m = ob_hands_008.modifiers.new('Mirror', 'MIRROR')
_m = ob_hands_008.modifiers.new('Subdivision', 'SUBSURF')

# ---- collection membership
col_collection.objects.link(ob_head)
col_collection.objects.link(ob_torax)
col_collection.objects.link(ob_arms)
col_collection.objects.link(ob_forearms)
col_collection.objects.link(ob_tights)
col_collection.objects.link(ob_legs)
col_collection.objects.link(ob_foots)
col_collection.objects.link(ob_neck)
col_collection.objects.link(ob_hands)
col_collection.objects.link(ob_hands_001)
col_collection.objects.link(ob_hands_002)
col_collection.objects.link(ob_hands_003)
col_collection.objects.link(ob_hands_004)
col_collection.objects.link(ob_hands_005)
col_collection.objects.link(ob_hands_006)
col_collection.objects.link(ob_hands_009)
col_collection.objects.link(ob_hands_010)
col_collection.objects.link(ob_hands_011)
col_collection.objects.link(ob_hands_007)
col_collection.objects.link(ob_hands_008)

# ---- scene / render settings (as saved in the file)
scene.frame_start = 1; scene.frame_end = 250; scene.frame_set(1)
scene.render.engine = 'BLENDER_EEVEE_NEXT'
bpy.context.view_layer.update()

# ---- added for rendering (the .blend has no active camera and no usable light): camera, sun
cam_auto = bpy.data.cameras.new('AutoCamera')
cam_auto.lens = 50.0
cam_auto.sensor_width = 36.0
cam_auto.clip_end = 1000.0
ob_auto_camera = bpy.data.objects.new('AutoCamera', cam_auto)
scene.collection.objects.link(ob_auto_camera)
ob_auto_camera.location = (4.75834, -5.64222, 4.13506)
ob_auto_camera.rotation_euler = (1.09748, -7.21219e-08, 0.694738)
scene.camera = ob_auto_camera
light_auto_sun = bpy.data.lights.new('AutoSun', 'SUN')
light_auto_sun.energy = 3.0
light_auto_sun.angle = 0.0523599
ob_auto_sun = bpy.data.objects.new('AutoSun', light_auto_sun)
scene.collection.objects.link(ob_auto_sun)
ob_auto_sun.rotation_euler = (0.872665, 0.174533, 0.523599)
bpy.context.view_layer.update()
